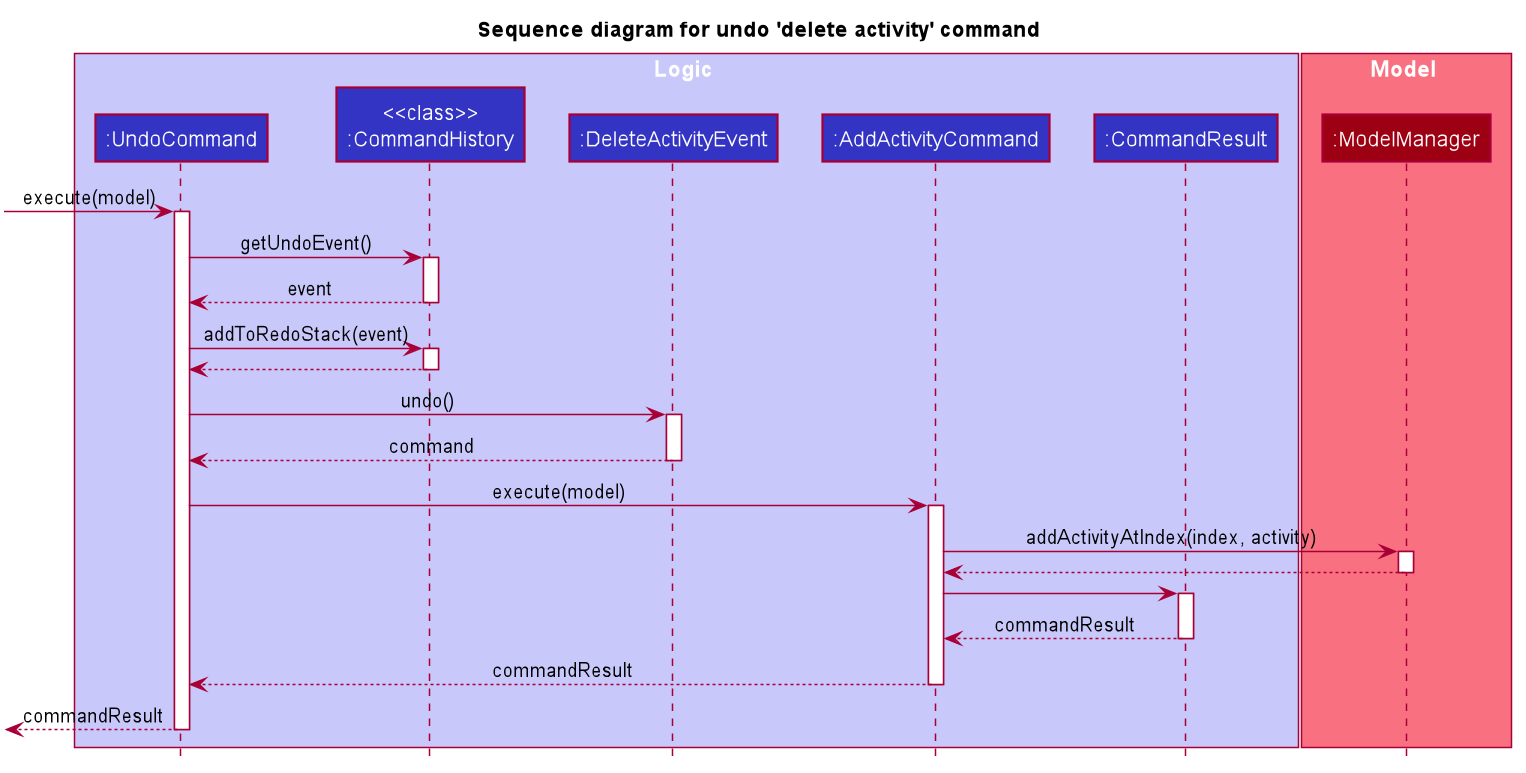

The diagram above was rendered by PlantUML. Its source (embedded in the PNG):
@startuml








skinparam BackgroundColor #FFFFFFF

skinparam Shadowing false

skinparam Class {
    FontColor #FFFFFF
    BorderThickness 1
    BorderColor #FFFFFF
    StereotypeFontColor #FFFFFF
    FontName Arial
}

skinparam Actor {
    BorderColor #000000
    Color #000000
    FontName Arial
}

skinparam Sequence {
    MessageAlign center
    BoxFontSize 15
    BoxPadding 0
    BoxFontColor #FFFFFF
    FontName Arial
}

skinparam Participant {
    FontColor #FFFFFFF
    Padding 20
}

skinparam MinClassWidth 50
skinparam ParticipantPadding 10
skinparam Shadowing false
skinparam DefaultTextAlignment center
skinparam packageStyle Rectangle

hide footbox
hide members
hide circle
title Sequence diagram for undo 'delete activity' command

box Logic #C8C8FA
participant ":UndoCommand" as UndoCommand #3333C4
participant "<<class>>\n:CommandHistory" as CommandHistory #3333C4
participant ":DeleteActivityEvent" as DeleteActivityEvent #3333C4
participant ":AddActivityCommand" as AddActivityCommand #3333C4
participant ":CommandResult" as CommandResult #3333C4
end box

box Model #F97181
participant ":ModelManager" as ModelManager #9D0012
end box

[-> UndoCommand : execute(model)
activate UndoCommand

UndoCommand -> CommandHistory : getUndoEvent()
activate CommandHistory

CommandHistory --> UndoCommand : event
deactivate CommandHistory

UndoCommand -> CommandHistory : addToRedoStack(event)
activate CommandHistory

CommandHistory --> UndoCommand
deactivate CommandHistory

UndoCommand -> DeleteActivityEvent : undo()
activate DeleteActivityEvent

DeleteActivityEvent --> UndoCommand : command
deactivate DeleteActivityEvent

UndoCommand -> AddActivityCommand : execute(model)
activate AddActivityCommand

AddActivityCommand -> ModelManager : addActivityAtIndex(index, activity)
activate ModelManager

ModelManager --> AddActivityCommand
deactivate ModelManager

AddActivityCommand -> CommandResult
activate CommandResult

CommandResult --> AddActivityCommand : commandResult
deactivate CommandResult

AddActivityCommand --> UndoCommand : commandResult
deactivate AddActivityCommand
[<--UndoCommand : commandResult
deactivate UndoCommand
@enduml